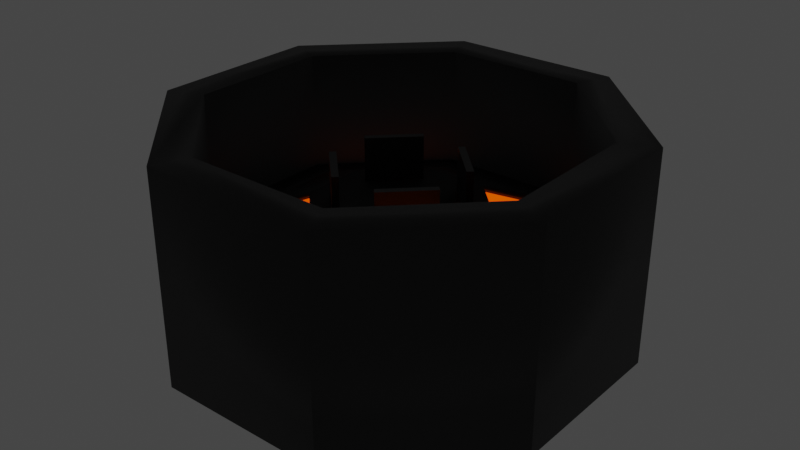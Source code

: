 # Source: OctoganRoomModel.blend  (saved by Blender 2.93.20; exported with 4.5.12 LTS)
import bpy
from mathutils import Matrix  # noqa: F401  (used for matrix-valued properties, if any)

bpy.ops.wm.read_factory_settings(use_empty=True)
scene = bpy.context.scene
scene.name = 'Scene'

# ---- collections
col_collection = bpy.data.collections.new('Collection'); scene.collection.children.link(col_collection)

# ---- materials (node trees are filled in below, after node groups)
mat_walls = bpy.data.materials.new('Walls')
mat_floor = bpy.data.materials.new('Floor')
mat_lava = bpy.data.materials.new('Lava')

# ---- material node trees
mat_walls.use_nodes = True; mat_walls.node_tree.nodes.clear()
_N = mat_walls.node_tree.nodes; _L = mat_walls.node_tree.links
n0 = _N.new('ShaderNodeBsdfPrincipled'); n0.name = 'Principled BSDF'; n0.location = (10, 300)
n0.distribution = 'GGX'
n0.subsurface_method = 'BURLEY'
n0.inputs[0].default_value = (0.01002, 0.01002, 0.01002, 1.0)
n0.inputs[3].default_value = 1.45
n0.inputs[27].default_value = (0.0, 0.0, 0.0, 1.0)
n0.inputs[28].default_value = 1.0
n1 = _N.new('ShaderNodeOutputMaterial'); n1.name = 'Material Output'; n1.location = (300, 300)
_L.new(n0.outputs[0], n1.inputs[0])
n1.is_active_output = True
mat_floor.use_nodes = True; mat_floor.node_tree.nodes.clear()
_N = mat_floor.node_tree.nodes; _L = mat_floor.node_tree.links
n0 = _N.new('ShaderNodeBsdfPrincipled'); n0.name = 'Principled BSDF'; n0.location = (10, 300)
n0.distribution = 'GGX'
n0.subsurface_method = 'BURLEY'
n0.inputs[0].default_value = (0.01002, 0.01002, 0.01002, 1.0)
n0.inputs[3].default_value = 1.45
n0.inputs[27].default_value = (0.0, 0.0, 0.0, 1.0)
n0.inputs[28].default_value = 1.0
n1 = _N.new('ShaderNodeOutputMaterial'); n1.name = 'Material Output'; n1.location = (300, 300)
_L.new(n0.outputs[0], n1.inputs[0])
n1.is_active_output = True
mat_lava.use_nodes = True; mat_lava.node_tree.nodes.clear()
_N = mat_lava.node_tree.nodes; _L = mat_lava.node_tree.links
n0 = _N.new('ShaderNodeBsdfPrincipled'); n0.name = 'Principled BSDF'; n0.location = (10, 300)
n0.distribution = 'GGX'
n0.subsurface_method = 'BURLEY'
n0.inputs[0].default_value = (0.8, 0.1712, 0.0, 1.0)
n0.inputs[3].default_value = 1.45
n0.inputs[27].default_value = (1.0, 0.0903, 0.0, 1.0)
n0.inputs[28].default_value = 1.0
n1 = _N.new('ShaderNodeOutputMaterial'); n1.name = 'Material Output'; n1.location = (300, 300)
_L.new(n0.outputs[0], n1.inputs[0])
n1.is_active_output = True

# ---- world
world_world = bpy.data.worlds.new('World'); scene.world = world_world
world_world.use_nodes = True; world_world.node_tree.nodes.clear()
_N = world_world.node_tree.nodes; _L = world_world.node_tree.links
n0 = _N.new('ShaderNodeOutputWorld'); n0.name = 'World Output'; n0.location = (300, 300)
n1 = _N.new('ShaderNodeBackground'); n1.name = 'Background'; n1.location = (10, 300)
n1.inputs[0].default_value = (0.05088, 0.05088, 0.05088, 1.0)
_L.new(n1.outputs[0], n0.inputs[0])
n0.is_active_output = True
world_world.color = (0.05088, 0.05088, 0.05088)
world_world.use_sun_shadow = False
world_world.sun_shadow_jitter_overblur = 0.0

# ---- meshes
me_outerwalls = bpy.data.meshes.new('OuterWalls')
me_outerwalls.from_pydata([(66.51, 27.51, 38.06), (27.54, 66.48, 38.06), (-27.56, 66.48, 38.06), (-66.53, 27.51, 38.06), (-66.53, -27.59, 38.06), (-27.56, -66.56, 38.06), (27.54, -66.56, 38.06), (66.51, -27.59, 38.06), (66.51, 27.51, -29.34), (27.54, 66.48, -29.34), (-27.56, 66.48, -29.34), (-66.53, 27.51, -29.34), (-66.53, -27.59, -29.34), (-27.56, -66.56, -29.34), (27.54, -66.56, -29.34), (66.51, -27.59, -29.34), (55.41, 22.92, 38.06), (22.94, 55.38, 38.06), (-22.97, 55.38, 38.06), (-55.43, 22.92, 38.06), (-55.43, -22.99, 38.06), (-22.97, -55.46, 38.06), (22.94, -55.46, 38.06), (55.41, -22.99, 38.06), (55.41, 22.92, -29.34), (22.94, 55.38, -29.34), (-22.97, 55.38, -29.34), (-55.43, 22.92, -29.34), (-55.43, -22.99, -29.34), (-22.97, -55.46, -29.34), (22.94, -55.46, -29.34), (55.41, -22.99, -29.34)], [], [(8, 9, 1, 0), (9, 10, 2, 1), (10, 11, 3, 2), (11, 12, 4, 3), (12, 13, 5, 4), (13, 14, 6, 5), (14, 15, 7, 6), (15, 8, 0, 7), (22, 6, 7, 23), (21, 5, 6, 22), (20, 4, 5, 21), (19, 3, 4, 20), (18, 2, 3, 19), (17, 1, 2, 18), (16, 0, 1, 17), (23, 7, 0, 16), (30, 22, 23, 31), (29, 21, 22, 30), (28, 20, 21, 29), (27, 19, 20, 28), (26, 18, 19, 27), (25, 17, 18, 26), (24, 16, 17, 25), (31, 23, 16, 24), (15, 14, 30, 31), (14, 13, 29, 30), (13, 12, 28, 29), (12, 11, 27, 28), (11, 10, 26, 27), (10, 9, 25, 26), (9, 8, 24, 25), (8, 15, 31, 24), (25, 26, 27, 28, 29, 30, 31, 24)])
me_outerwalls.polygons.foreach_set('use_smooth', [1, 1, 1, 1, 1, 1, 1, 1, 1, 1, 1, 1, 1, 1, 1, 1, 1, 1, 1, 1, 1, 1, 1, 1, 1, 1, 1, 1, 1, 1, 1, 1, 0])
_uv = me_outerwalls.uv_layers.new(name='UVW')
_uv.uv.foreach_set('vector', [-1.747, 1.391, -0.9971, 1.391, -0.9971, 2.308, -1.747, 2.308, -0.9971, 1.391, -0.2473, 1.391, -0.2473, 2.308, -0.9971, 2.308, -0.2473, 1.391, 0.5025, 1.391, 0.5025, 2.308, -0.2473, 2.308, 0.5025, 1.391, 1.252, 1.391, 1.252, 2.308, 0.5025, 2.308, 1.252, 1.391, 2.002, 1.391, 2.002, 2.308, 1.252, 2.308, 2.002, 1.391, 2.752, 1.391, 2.752, 2.308, 2.002, 2.308, 2.752, 1.391, 3.502, 1.391, 3.502, 2.308, 2.752, 2.308, -2.497, 1.391, -1.747, 1.391, -1.747, 2.308, -2.497, 2.308, -1.904, -1.188, -1.966, -1.339, -1.217, -1.339, -1.279, -1.188, -2.346, -0.7466, -2.497, -0.8091, -1.966, -1.339, -1.904, -1.188, -2.346, -0.1219, -2.497, -0.05933, -2.497, -0.8091, -2.346, -0.7466, -1.904, 0.3198, -1.966, 0.4709, -2.497, -0.05933, -2.346, -0.1219, -1.279, 0.3198, -1.217, 0.4709, -1.966, 0.4709, -1.904, 0.3198, -0.8375, -0.1219, -0.6865, -0.05933, -1.217, 0.4709, -1.279, 0.3198, -0.8375, -0.7466, -0.6865, -0.8091, -0.6865, -0.05933, -0.8375, -0.1219, -1.279, -1.188, -1.217, -1.339, -0.6865, -0.8091, -0.8375, -0.7466, -1.872, 0.4725, -1.872, 1.39, -2.497, 1.39, -2.497, 0.4725, -1.247, 0.4725, -1.247, 1.39, -1.872, 1.39, -1.872, 0.4725, -0.6226, 0.4725, -0.6226, 1.39, -1.247, 1.39, -1.247, 0.4725, 0.002059, 0.4725, 0.002059, 1.39, -0.6226, 1.39, -0.6226, 0.4725, 0.6267, 0.4725, 0.6267, 1.39, 0.002059, 1.39, 0.002059, 0.4725, 1.251, 0.4725, 1.251, 1.39, 0.6267, 1.39, 0.6267, 0.4725, 1.876, 0.4725, 1.876, 1.39, 1.251, 1.39, 1.251, 0.4725, 2.501, 0.4725, 2.501, 1.39, 1.876, 1.39, 1.876, 0.4725, 1.125, -0.8091, 1.125, -0.05933, 0.9743, -0.1219, 0.9743, -0.7466, 1.125, -0.05933, 0.5951, 0.4709, 0.5326, 0.3198, 0.9743, -0.1219, 0.5951, 0.4709, -0.1547, 0.4709, -0.09212, 0.3198, 0.5326, 0.3198, -0.1547, 0.4709, -0.6849, -0.05933, -0.5338, -0.1219, -0.09212, 0.3198, -0.6849, -0.05933, -0.6849, -0.8091, -0.5338, -0.7466, -0.5338, -0.1219, -0.6849, -0.8091, -0.1547, -1.339, -0.09212, -1.188, -0.5338, -0.7466, -0.1547, -1.339, 0.5951, -1.339, 0.5326, -1.188, -0.09212, -1.188, 0.5951, -1.339, 1.125, -0.8091, 0.9743, -0.7466, 0.5326, -1.188, -0.5025, -0.4845, -0.5025, -0.4845, -0.5025, -0.4845, -0.5025, -0.4845, -0.5025, -0.4845, -0.5025, -0.4845, -0.5025, -0.4845, -0.5025, -0.4845])
me_outerwalls.materials.append(mat_walls)
me_outerwalls.use_remesh_fix_poles = True
me_outerwalls.use_remesh_preserve_attributes = False
me_outerwalls.use_mirror_vertex_groups = False
me_outerwalls.update()
me_outerwalls.normals_split_custom_set([tuple(v) for v in zip(*[iter([0.7173, 0.2971, -0.6302, 0.2971, 0.7173, -0.6302, 0.2971, 0.7173, 0.6302, 0.7173, 0.2971, 0.6302, 0.2971, 0.7173, -0.6302, -0.2971, 0.7173, -0.6302, -0.2971, 0.7173, 0.6302, 0.2971, 0.7173, 0.6302, -0.2971, 0.7173, -0.6302, -0.7173, 0.2971, -0.6302, -0.7173, 0.2971, 0.6302, -0.2971, 0.7173, 0.6302, -0.7173, 0.2971, -0.6302, -0.7173, -0.2971, -0.6302, -0.7173, -0.2971, 0.6302, -0.7173, 0.2971, 0.6302, -0.7173, -0.2971, -0.6302, -0.2971, -0.7173, -0.6302, -0.2971, -0.7173, 0.6302, -0.7173, -0.2971, 0.6302, -0.2971, -0.7173, -0.6302, 0.2971, -0.7173, -0.6302, 0.2971, -0.7173, 0.6302, -0.2971, -0.7173, 0.6302, 0.2971, -0.7173, -0.6302, 0.7173, -0.2971, -0.6302, 0.7173, -0.2971, 0.6302, 0.2971, -0.7173, 0.6302, 0.7173, -0.2971, -0.6302, 0.7173, 0.2971, -0.6302, 0.7173, 0.2971, 0.6302, 0.7173, -0.2971, 0.6302, -0.2275, 0.5491, 0.8042, 0.2971, -0.7173, 0.6302, 0.7173, -0.2971, 0.6302, -0.5491, 0.2275, 0.8042, 0.2275, 0.5491, 0.8042, -0.2971, -0.7173, 0.6302, 0.2971, -0.7173, 0.6302, -0.2275, 0.5491, 0.8042, 0.5491, 0.2275, 0.8042, -0.7173, -0.2971, 0.6302, -0.2971, -0.7173, 0.6302, 0.2275, 0.5491, 0.8042, 0.5491, -0.2275, 0.8042, -0.7173, 0.2971, 0.6302, -0.7173, -0.2971, 0.6302, 0.5491, 0.2275, 0.8042, 0.2275, -0.5491, 0.8042, -0.2971, 0.7173, 0.6302, -0.7173, 0.2971, 0.6302, 0.5491, -0.2275, 0.8042, -0.2275, -0.5491, 0.8042, 0.2971, 0.7173, 0.6302, -0.2971, 0.7173, 0.6302, 0.2275, -0.5491, 0.8042, -0.5491, -0.2275, 0.8042, 0.7173, 0.2971, 0.6302, 0.2971, 0.7173, 0.6302, -0.2275, -0.5491, 0.8042, -0.5491, 0.2275, 0.8042, 0.7173, -0.2971, 0.6302, 0.7173, 0.2971, 0.6302, -0.5491, -0.2275, 0.8042, -0.3827, 0.9239, 1.096e-07, -0.2275, 0.5491, 0.8042, -0.5491, 0.2275, 0.8042, -0.9239, 0.3827, 4.27e-08, 0.3827, 0.9239, 9.394e-08, 0.2275, 0.5491, 0.8042, -0.2275, 0.5491, 0.8042, -0.3827, 0.9239, 1.096e-07, 0.9239, 0.3827, -3.582e-09, 0.5491, 0.2275, 0.8042, 0.2275, 0.5491, 0.8042, 0.3827, 0.9239, 9.394e-08, 0.9239, -0.3827, -7.939e-08, 0.5491, -0.2275, 0.8042, 0.5491, 0.2275, 0.8042, 0.9239, 0.3827, -3.582e-09, 0.3827, -0.9239, -9.72e-08, 0.2275, -0.5491, 0.8042, 0.5491, -0.2275, 0.8042, 0.9239, -0.3827, -7.939e-08, -0.3827, -0.9239, -7.555e-08, -0.2275, -0.5491, 0.8042, 0.2275, -0.5491, 0.8042, 0.3827, -0.9239, -9.72e-08, -0.9239, -0.3827, -2.71e-08, -0.5491, -0.2275, 0.8042, -0.2275, -0.5491, 0.8042, -0.3827, -0.9239, -7.555e-08, -0.9239, 0.3827, 4.27e-08, -0.5491, 0.2275, 0.8042, -0.5491, -0.2275, 0.8042, -0.9239, -0.3827, -2.71e-08, 0.7173, -0.2971, -0.6302, 0.2971, -0.7173, -0.6302, 4.54e-08, 3.705e-08, -1.0, 5.443e-08, 8.73e-09, -1.0, 0.2971, -0.7173, -0.6302, -0.2971, -0.7173, -0.6302, -9.036e-09, 3.705e-08, -1.0, 4.54e-08, 3.705e-08, -1.0, -0.2971, -0.7173, -0.6302, -0.7173, -0.2971, -0.6302, 0.0, 8.73e-09, -1.0, -9.036e-09, 3.705e-08, -1.0, -0.7173, -0.2971, -0.6302, -0.7173, 0.2971, -0.6302, -1.089e-07, 4.578e-08, -1.0, 0.0, 8.73e-09, -1.0, -0.7173, 0.2971, -0.6302, -0.2971, 0.7173, -0.6302, -9.079e-08, 7.41e-08, -1.0, -1.089e-07, 4.578e-08, -1.0, -0.2971, 0.7173, -0.6302, 0.2971, 0.7173, -0.6302, 7.25e-08, 7.41e-08, -1.0, -9.079e-08, 7.41e-08, -1.0, 0.2971, 0.7173, -0.6302, 0.7173, 0.2971, -0.6302, 5.443e-08, 4.578e-08, -1.0, 7.25e-08, 7.41e-08, -1.0, 0.7173, 0.2971, -0.6302, 0.7173, -0.2971, -0.6302, 5.443e-08, 8.73e-09, -1.0, 5.443e-08, 4.578e-08, -1.0, -3.598e-08, 1.825e-08, 1.0, -3.598e-08, 1.825e-08, 1.0, -3.598e-08, 1.825e-08, 1.0, -3.598e-08, 1.825e-08, 1.0, -3.598e-08, 1.825e-08, 1.0, -3.598e-08, 1.825e-08, 1.0, -3.598e-08, 1.825e-08, 1.0, -3.598e-08, 1.825e-08, 1.0])] * 3)])
me_floor = bpy.data.meshes.new('Floor')
me_floor.from_pydata([(48.67, 20.13, 0.08695), (20.15, 48.64, 0.08695), (-48.69, 20.13, 0.08695), (-48.69, -20.2, 0.08695), (48.67, -20.2, 0.08694), (48.67, 20.13, -1.694), (20.15, 48.64, -1.694), (-20.18, 48.64, -1.694), (-48.69, -20.2, -1.694), (-20.18, -48.72, -1.694), (20.15, -48.72, -1.694), (55.42, 22.92, 0.08695), (22.95, 55.39, 0.08695), (-22.97, 55.39, 0.08696), (-55.44, 22.92, 0.08695), (-55.44, -23.0, 0.08695), (-22.97, -55.47, 0.08694), (22.95, -55.47, 0.08694), (55.42, -23.0, 0.08694), (-20.18, 48.64, 0.08695), (-20.18, -48.72, 0.08694), (20.15, -48.72, 0.08694), (-48.69, 20.13, -1.662), (48.67, -20.2, -1.662), (55.42, 22.92, -1.662), (22.95, 55.39, -1.662), (-22.97, 55.39, -1.662), (-55.44, 22.92, -1.662), (-55.44, -23.0, -1.662), (-22.97, -55.47, -1.662), (22.95, -55.47, -1.662), (55.42, -23.0, -1.662)], [], [(21, 17, 18, 4), (20, 16, 17, 21), (3, 15, 16, 20), (2, 14, 15, 3), (19, 13, 14, 2), (1, 12, 13, 19), (0, 11, 12, 1), (4, 18, 11, 0), (10, 23, 31, 30), (9, 10, 30, 29), (8, 9, 29, 28), (22, 8, 28, 27), (7, 22, 27, 26), (6, 7, 26, 25), (5, 6, 25, 24), (23, 5, 24, 31), (25, 26, 13, 12), (26, 27, 14, 13), (27, 28, 15, 14), (28, 29, 16, 15), (29, 30, 17, 16), (30, 31, 18, 17), (31, 24, 11, 18), (24, 25, 12, 11), (0, 1, 6, 5), (4, 23, 10, 21), (3, 20, 9, 8), (2, 22, 7, 19)])
me_floor.polygons.foreach_set('use_smooth', [True] * 28)
_uv = me_floor.uv_layers.new(name='UVW')
_uv.uv.foreach_set('vector', [0.7241, 0.1135, 0.7469, 0.05843, 1.012, 0.3235, 0.9569, 0.3464, 0.3948, 0.1135, 0.372, 0.05843, 0.7469, 0.05843, 0.7241, 0.1135, 0.162, 0.3464, 0.1069, 0.3235, 0.372, 0.05843, 0.3948, 0.1135, 0.162, 0.6756, 0.1069, 0.6985, 0.1069, 0.3235, 0.162, 0.3464, 0.3948, 0.9085, 0.372, 0.9636, 0.1069, 0.6985, 0.162, 0.6756, 0.7241, 0.9085, 0.7469, 0.9636, 0.372, 0.9636, 0.3948, 0.9085, 0.9569, 0.6756, 1.012, 0.6985, 0.7469, 0.9636, 0.7241, 0.9085, 0.9569, 0.3464, 1.012, 0.3235, 1.012, 0.6985, 0.9569, 0.6756, 0.9569, -0.5594, 0.9569, -0.2301, 1.012, -0.2073, 1.012, -0.5822, 0.7241, -0.7922, 0.9569, -0.5594, 1.012, -0.5822, 0.7469, -0.8473, 0.3948, -0.7922, 0.7241, -0.7922, 0.7469, -0.8473, 0.372, -0.8473, 0.162, -0.5594, 0.3948, -0.7922, 0.372, -0.8473, 0.1069, -0.5822, 0.162, -0.2301, 0.162, -0.5594, 0.1069, -0.5822, 0.1069, -0.2073, 0.3948, 0.002705, 0.162, -0.2301, 0.1069, -0.2073, 0.372, 0.05782, 0.7241, 0.002702, 0.3948, 0.002705, 0.372, 0.05782, 0.7469, 0.05781, 0.9569, -0.2301, 0.7241, 0.002702, 0.7469, 0.05781, 1.012, -0.2073, 1.474, 1.402, 1.474, 1.777, 1.46, 1.777, 1.46, 1.402, 1.474, 1.777, 1.474, 2.152, 1.46, 2.152, 1.46, 1.777, 1.474, -0.8473, 1.474, -0.4724, 1.46, -0.4724, 1.46, -0.8473, 1.474, -0.4724, 1.474, -0.09749, 1.46, -0.09749, 1.46, -0.4724, 1.474, -0.09749, 1.474, 0.2774, 1.46, 0.2774, 1.46, -0.09749, 1.474, 0.2774, 1.474, 0.6524, 1.46, 0.6524, 1.46, 0.2774, 1.474, 0.6524, 1.474, 1.027, 1.46, 1.027, 1.46, 0.6524, 1.474, 1.027, 1.474, 1.402, 1.46, 1.402, 1.46, 1.027, 0.9569, 0.6756, 0.7241, 0.9085, 0.7138, 0.8982, 0.9466, 0.6654, 0.9569, 0.3464, 0.9468, 0.3565, 0.7138, 0.1238, 0.7241, 0.1135, 0.162, 0.3464, 0.3948, 0.1135, 0.4051, 0.1238, 0.1723, 0.3567, 0.162, 0.6756, 0.1721, 0.6655, 0.4051, 0.8982, 0.3948, 0.9085])
me_floor.materials.append(mat_floor)
me_floor.use_remesh_fix_poles = True
me_floor.use_remesh_preserve_attributes = False
me_floor.use_mirror_vertex_groups = False
me_floor.update()
me_floor.normals_split_custom_set([tuple(v) for v in zip(*[iter([-0.2626, 0.2626, 0.9285, 0.2971, -0.7173, 0.6302, 0.7173, -0.2971, 0.6302, -0.2626, 0.2626, 0.9285, 0.2626, 0.2626, 0.9285, -0.2971, -0.7173, 0.6302, 0.2971, -0.7173, 0.6302, -0.2626, 0.2626, 0.9285, 0.2626, 0.2626, 0.9285, -0.7173, -0.2971, 0.6302, -0.2971, -0.7173, 0.6302, 0.2626, 0.2626, 0.9285, 0.2626, -0.2626, 0.9285, -0.7173, 0.2971, 0.6302, -0.7173, -0.2971, 0.6302, 0.2626, 0.2626, 0.9285, 0.2626, -0.2626, 0.9285, -0.2971, 0.7173, 0.6302, -0.7173, 0.2971, 0.6302, 0.2626, -0.2626, 0.9285, -0.2626, -0.2626, 0.9285, 0.2971, 0.7173, 0.6302, -0.2971, 0.7173, 0.6302, 0.2626, -0.2626, 0.9285, -0.2626, -0.2626, 0.9285, 0.7173, 0.2971, 0.6302, 0.2971, 0.7173, 0.6302, -0.2626, -0.2626, 0.9285, -0.2626, 0.2626, 0.9285, 0.7173, -0.2971, 0.6302, 0.7173, 0.2971, 0.6302, -0.2626, -0.2626, 0.9285, -0.2619, 0.2599, -0.9295, -0.2609, 0.2621, -0.9291, 0.7178, -0.2973, -0.6295, 0.2973, -0.7181, -0.6293, 0.2614, 0.2592, -0.9298, -0.2619, 0.2599, -0.9295, 0.2973, -0.7181, -0.6293, -0.2975, -0.7183, -0.6289, 0.2602, 0.2615, -0.9295, 0.2614, 0.2592, -0.9298, -0.2975, -0.7183, -0.6289, -0.718, -0.2976, -0.6293, 0.2609, -0.2621, -0.9291, 0.2602, 0.2615, -0.9295, -0.718, -0.2976, -0.6293, -0.7178, 0.2973, -0.6295, 0.2619, -0.2599, -0.9295, 0.2609, -0.2621, -0.9291, -0.7178, 0.2973, -0.6295, -0.2973, 0.7181, -0.6293, -0.2614, -0.2592, -0.9298, 0.2619, -0.2599, -0.9295, -0.2973, 0.7181, -0.6293, 0.2975, 0.7183, -0.6289, -0.2602, -0.2615, -0.9295, -0.2614, -0.2592, -0.9298, 0.2975, 0.7183, -0.6289, 0.718, 0.2976, -0.6293, -0.2609, 0.2621, -0.9291, -0.2602, -0.2615, -0.9295, 0.718, 0.2976, -0.6293, 0.7178, -0.2973, -0.6295, 0.2975, 0.7183, -0.6289, -0.2973, 0.7181, -0.6293, -0.2971, 0.7173, 0.6302, 0.2971, 0.7173, 0.6302, -0.2973, 0.7181, -0.6293, -0.7178, 0.2973, -0.6295, -0.7173, 0.2971, 0.6302, -0.2971, 0.7173, 0.6302, -0.7178, 0.2973, -0.6295, -0.718, -0.2976, -0.6293, -0.7173, -0.2971, 0.6302, -0.7173, 0.2971, 0.6302, -0.718, -0.2976, -0.6293, -0.2975, -0.7183, -0.6289, -0.2971, -0.7173, 0.6302, -0.7173, -0.2971, 0.6302, -0.2975, -0.7183, -0.6289, 0.2973, -0.7181, -0.6293, 0.2971, -0.7173, 0.6302, -0.2971, -0.7173, 0.6302, 0.2973, -0.7181, -0.6293, 0.7178, -0.2973, -0.6295, 0.7173, -0.2971, 0.6302, 0.2971, -0.7173, 0.6302, 0.7178, -0.2973, -0.6295, 0.718, 0.2976, -0.6293, 0.7173, 0.2971, 0.6302, 0.7173, -0.2971, 0.6302, 0.718, 0.2976, -0.6293, 0.2975, 0.7183, -0.6289, 0.2971, 0.7173, 0.6302, 0.7173, 0.2971, 0.6302, -0.2626, -0.2626, 0.9285, -0.2626, -0.2626, 0.9285, -0.2614, -0.2592, -0.9298, -0.2602, -0.2615, -0.9295, -0.2626, 0.2626, 0.9285, -0.2609, 0.2621, -0.9291, -0.2619, 0.2599, -0.9295, -0.2626, 0.2626, 0.9285, 0.2626, 0.2626, 0.9285, 0.2626, 0.2626, 0.9285, 0.2614, 0.2592, -0.9298, 0.2602, 0.2615, -0.9295, 0.2626, -0.2626, 0.9285, 0.2609, -0.2621, -0.9291, 0.2619, -0.2599, -0.9295, 0.2626, -0.2626, 0.9285])] * 3)])
me_centrewalls = bpy.data.meshes.new('CentreWalls')
me_centrewalls.from_pydata([(20.42, -7.733, 10.17), (20.42, -7.733, 24.65), (18.91, -6.217, 10.17), (18.91, -6.217, 24.65), (7.878, -20.28, 10.17), (7.878, -20.28, 24.65), (6.361, -18.76, 10.17), (6.361, -18.76, 24.65)], [], [(0, 2, 3, 1), (2, 6, 7, 3), (6, 4, 5, 7), (4, 0, 1, 5), (2, 0, 4, 6), (7, 5, 1, 3)])
_uv = me_centrewalls.uv_layers.new(name='UVMap')
_uv.uv.foreach_set('vector', [0.6203, 0.184, 0.6475, 0.184, 0.6475, 0.3673, 0.6203, 0.3673, 0.2253, 0.0002218, 0.4499, 0.0002218, 0.4499, 0.1835, 0.2253, 0.1835, 0.6475, 0.7752, 0.6203, 0.7752, 0.6203, 0.5919, 0.6475, 0.5919, 0.184, 0.184, 0.4086, 0.184, 0.4086, 0.3673, 0.184, 0.3673, 0.6475, 0.9998, 0.6203, 0.9998, 0.6203, 0.7752, 0.6475, 0.7752, 0.6475, 0.5919, 0.6203, 0.5919, 0.6203, 0.3673, 0.6475, 0.3673])
me_centrewalls.materials.append(mat_walls)
me_centrewalls.use_remesh_fix_poles = True
me_centrewalls.use_remesh_preserve_attributes = False
me_centrewalls.use_mirror_vertex_groups = False
me_centrewalls.update()
me_lava = bpy.data.meshes.new('Lava')
me_lava.from_pydata([(22.98, 55.4, -2.246), (-22.94, 55.4, -2.246), (-55.41, 22.93, -2.246), (-55.41, -23.0, -2.246), (-22.94, -55.47, -2.246), (22.98, -55.47, -2.246), (55.45, -23.0, -2.246), (55.45, 22.93, -2.246), (22.97, 55.38, -24.84), (-22.94, 55.38, -24.84), (-55.4, 22.92, -24.84), (-55.4, -22.99, -24.84), (-22.94, -55.45, -24.84), (22.97, -55.45, -24.84), (55.44, -22.99, -24.84), (55.44, 22.92, -24.84)], [], [(0, 1, 2, 3, 4, 5, 6, 7), (9, 8, 15, 14, 13, 12, 11, 10), (9, 10, 2, 1), (10, 11, 3, 2), (11, 12, 4, 3), (12, 13, 5, 4), (13, 14, 6, 5), (14, 15, 7, 6), (15, 8, 0, 7), (8, 9, 1, 0)])
me_lava.polygons.foreach_set('use_smooth', [1, 0, 1, 1, 1, 1, 1, 1, 1, 1])
_uv = me_lava.uv_layers.new(name='UVW')
_uv.uv.foreach_set('vector', [1.0, 0.5, 0.8536, 0.1464, 0.5, 0.0, 0.1464, 0.1464, 0.0, 0.5, 0.1464, 0.8536, 0.5, 1.0, 0.8536, 0.8536, 0.0, 0.0, 0.0, 0.0, 0.0, 0.0, 0.0, 0.0, 0.0, 0.0, 0.0, 0.0, 0.0, 0.0, 0.0, 0.0, 0.0, 0.0, 0.0, 0.0, 0.5, 0.0, 0.8536, 0.1464, 0.0, 0.0, 0.0, 0.0, 0.1464, 0.1464, 0.5, 0.0, 0.0, 0.0, 0.0, 0.0, 0.0, 0.5, 0.1464, 0.1464, 0.0, 0.0, 0.0, 0.0, 0.1464, 0.8536, 0.0, 0.5, 0.0, 0.0, 0.0, 0.0, 0.5, 1.0, 0.1464, 0.8536, 0.0, 0.0, 0.0, 0.0, 0.8536, 0.8536, 0.5, 1.0, 0.0, 0.0, 0.0, 0.0, 1.0, 0.5, 0.8536, 0.8536, 0.0, 0.0, 0.0, 0.0, 0.8536, 0.1464, 1.0, 0.5])
me_lava.materials.append(mat_lava)
me_lava.use_remesh_fix_poles = True
me_lava.use_remesh_preserve_attributes = False
me_lava.use_mirror_vertex_groups = False
me_lava.update()
me_lava.normals_split_custom_set([tuple(v) for v in zip(*[iter([0.2972, 0.7175, 0.63, -0.2972, 0.7175, 0.63, -0.7175, 0.2972, 0.63, -0.7175, -0.2972, 0.63, -0.2972, -0.7175, 0.63, 0.2972, -0.7175, 0.63, 0.7175, -0.2972, 0.63, 0.7175, 0.2972, 0.63, 2.399e-08, -1.721e-08, -1.0, 2.399e-08, -1.721e-08, -1.0, 2.399e-08, -1.721e-08, -1.0, 2.399e-08, -1.721e-08, -1.0, 2.399e-08, -1.721e-08, -1.0, 2.399e-08, -1.721e-08, -1.0, 2.399e-08, -1.721e-08, -1.0, 2.399e-08, -1.721e-08, -1.0, -0.3827, 0.9239, -0.0006434, -0.9239, 0.3827, -0.0006434, -0.7175, 0.2972, 0.63, -0.2972, 0.7175, 0.63, -0.9239, 0.3827, -0.0006434, -0.9239, -0.3827, -0.0006438, -0.7175, -0.2972, 0.63, -0.7175, 0.2972, 0.63, -0.9239, -0.3827, -0.0006438, -0.3827, -0.9239, -0.0006442, -0.2972, -0.7175, 0.63, -0.7175, -0.2972, 0.63, -0.3827, -0.9239, -0.0006442, 0.3827, -0.9239, -0.0006444, 0.2972, -0.7175, 0.63, -0.2972, -0.7175, 0.63, 0.3827, -0.9239, -0.0006444, 0.9239, -0.3827, -0.0006445, 0.7175, -0.2972, 0.63, 0.2972, -0.7175, 0.63, 0.9239, -0.3827, -0.0006445, 0.9239, 0.3827, -0.0006444, 0.7175, 0.2972, 0.63, 0.7175, -0.2972, 0.63, 0.9239, 0.3827, -0.0006444, 0.3827, 0.9239, -0.0006438, 0.2972, 0.7175, 0.63, 0.7175, 0.2972, 0.63, 0.3827, 0.9239, -0.0006438, -0.3827, 0.9239, -0.0006434, -0.2972, 0.7175, 0.63, 0.2972, 0.7175, 0.63])] * 3)])
me_centrewalls_001 = bpy.data.meshes.new('CentreWalls.001')
me_centrewalls_001.from_pydata([(-7.733, -20.42, 10.17), (-7.733, -20.42, 24.65), (-6.217, -18.91, 10.17), (-6.217, -18.91, 24.65), (-20.28, -7.878, 10.17), (-20.28, -7.878, 24.65), (-18.76, -6.361, 10.17), (-18.76, -6.361, 24.65)], [], [(0, 2, 3, 1), (2, 6, 7, 3), (6, 4, 5, 7), (4, 0, 1, 5), (2, 0, 4, 6), (7, 5, 1, 3)])
_uv = me_centrewalls_001.uv_layers.new(name='UVMap')
_uv.uv.foreach_set('vector', [0.7027, 0.9998, 0.6755, 0.9998, 0.6755, 0.8165, 0.7027, 0.8165, 0.1835, 0.184, 0.1835, 0.4086, 0.0002218, 0.4086, 0.0002219, 0.184, 0.6755, 0.4086, 0.7027, 0.4086, 0.7027, 0.5919, 0.6755, 0.5919, 0.2248, 0.1835, 0.0002218, 0.1835, 0.0002219, 0.0002218, 0.2248, 0.0002219, 0.6755, 0.184, 0.7027, 0.184, 0.7027, 0.4086, 0.6755, 0.4086, 0.6755, 0.5919, 0.7027, 0.5919, 0.7027, 0.8165, 0.6755, 0.8165])
me_centrewalls_001.materials.append(mat_walls)
me_centrewalls_001.use_remesh_fix_poles = True
me_centrewalls_001.use_remesh_preserve_attributes = False
me_centrewalls_001.use_mirror_vertex_groups = False
me_centrewalls_001.update()
me_centrewalls_002 = bpy.data.meshes.new('CentreWalls.002')
me_centrewalls_002.from_pydata([(-20.42, 7.733, 10.17), (-20.42, 7.733, 24.65), (-18.91, 6.217, 10.17), (-18.91, 6.217, 24.65), (-7.878, 20.28, 10.17), (-7.878, 20.28, 24.65), (-6.361, 18.76, 10.17), (-6.361, 18.76, 24.65)], [], [(0, 2, 3, 1), (2, 6, 7, 3), (6, 4, 5, 7), (4, 0, 1, 5), (2, 0, 4, 6), (7, 5, 1, 3)])
_uv = me_centrewalls_002.uv_layers.new(name='UVMap')
_uv.uv.foreach_set('vector', [0.6479, 0.184, 0.6751, 0.184, 0.6751, 0.3673, 0.6479, 0.3673, 0.184, 0.3677, 0.4086, 0.3677, 0.4086, 0.551, 0.184, 0.551, 0.6751, 0.7752, 0.6479, 0.7752, 0.6479, 0.5919, 0.6751, 0.5919, 0.1835, 0.409, 0.1835, 0.6336, 0.0002218, 0.6336, 0.0002219, 0.409, 0.6751, 0.9998, 0.6479, 0.9998, 0.6479, 0.7752, 0.6751, 0.7752, 0.6751, 0.5919, 0.6479, 0.5919, 0.6479, 0.3673, 0.6751, 0.3673])
me_centrewalls_002.materials.append(mat_walls)
me_centrewalls_002.use_remesh_fix_poles = True
me_centrewalls_002.use_remesh_preserve_attributes = False
me_centrewalls_002.use_mirror_vertex_groups = False
me_centrewalls_002.update()
me_centrewalls_003 = bpy.data.meshes.new('CentreWalls.003')
me_centrewalls_003.from_pydata([(7.733, 20.42, 10.17), (7.733, 20.42, 24.65), (6.217, 18.91, 10.17), (6.217, 18.91, 24.65), (20.28, 7.877, 10.17), (20.28, 7.877, 24.65), (18.76, 6.361, 10.17), (18.76, 6.361, 24.65)], [], [(0, 2, 3, 1), (2, 6, 7, 3), (6, 4, 5, 7), (4, 0, 1, 5), (2, 0, 4, 6), (7, 5, 1, 3)])
_uv = me_centrewalls_003.uv_layers.new(name='UVMap')
_uv.uv.foreach_set('vector', [0.5928, 0.184, 0.6199, 0.184, 0.6199, 0.3673, 0.5928, 0.3673, 0.5923, 0.409, 0.5923, 0.6336, 0.409, 0.6336, 0.409, 0.409, 0.6199, 0.7752, 0.5928, 0.7752, 0.5928, 0.5919, 0.6199, 0.5919, 0.5923, 0.184, 0.5923, 0.4086, 0.409, 0.4086, 0.409, 0.184, 0.6199, 0.9998, 0.5928, 0.9998, 0.5928, 0.7752, 0.6199, 0.7752, 0.6199, 0.5919, 0.5928, 0.5919, 0.5928, 0.3673, 0.6199, 0.3673])
me_centrewalls_003.materials.append(mat_walls)
me_centrewalls_003.use_remesh_fix_poles = True
me_centrewalls_003.use_remesh_preserve_attributes = False
me_centrewalls_003.use_mirror_vertex_groups = False
me_centrewalls_003.update()
me_floor_001 = bpy.data.meshes.new('Floor.001')
me_floor_001.from_pydata([(-26.06, -10.83, 10.8), (48.67, 20.13, 0.08695), (20.15, 48.64, 0.08695), (-48.69, 20.13, 0.08695), (-48.69, -20.2, 0.08695), (48.67, -20.2, 0.08694), (48.67, 20.13, -1.694), (20.15, 48.64, -1.694), (-20.18, 48.64, -1.694), (-48.69, -20.2, -1.694), (-20.18, -48.72, -1.694), (20.15, -48.72, -1.694), (-20.18, 48.64, 0.08695), (-20.18, -48.72, 0.08694), (20.15, -48.72, 0.08694), (26.04, 10.75, 10.8), (10.78, 26.02, 10.8), (-10.8, 26.02, 10.8), (-26.06, 10.75, 10.8), (-10.8, -26.09, 10.8), (10.78, -26.09, 10.8), (26.04, -10.83, 10.8), (26.04, 10.75, 8.969), (10.78, 26.02, 8.969), (-10.8, 26.02, 8.969), (-26.06, 10.75, 8.969), (-26.06, -10.83, 8.969), (-10.8, -26.09, 8.969), (10.78, -26.09, 8.969), (26.04, -10.83, 8.969), (-48.69, 20.13, -1.662), (48.67, -20.2, -1.662)], [], [(2, 12, 17, 16), (3, 4, 0, 18), (13, 14, 20, 19), (5, 1, 15, 21), (7, 23, 24, 8), (30, 25, 26, 9), (10, 27, 28, 11), (31, 29, 22, 6), (21, 29, 31, 5), (20, 14, 11, 28), (19, 27, 10, 13), (0, 4, 9, 26), (16, 23, 7, 2), (1, 6, 22, 15), (18, 25, 30, 3), (17, 12, 8, 24)])
me_floor_001.polygons.foreach_set('use_smooth', [True] * 16)
_uv = me_floor_001.uv_layers.new(name='UVW')
_uv.uv.foreach_set('vector', [0.7241, 0.9085, 0.3948, 0.9085, 0.4714, 0.7041, 0.6476, 0.7041, 0.162, 0.6756, 0.162, 0.3464, 0.3664, 0.4229, 0.3664, 0.5991, 0.3948, 0.1135, 0.7241, 0.1135, 0.6476, 0.3179, 0.4713, 0.3179, 0.9569, 0.3464, 0.9569, 0.6756, 0.7525, 0.5991, 0.7525, 0.4229, 0.3948, 0.002705, 0.4851, -0.1958, 0.3605, -0.3204, 0.162, -0.2301, 0.162, -0.5594, 0.3604, -0.4691, 0.4851, -0.5937, 0.3948, -0.7922, 0.7241, -0.7922, 0.6338, -0.5937, 0.7584, -0.4691, 0.9569, -0.5594, 0.9569, -0.2301, 0.7585, -0.3204, 0.6339, -0.1959, 0.7241, 0.002702, 0.7525, 0.4229, 0.7533, 0.408, 0.9577, 0.3321, 0.9569, 0.3464, 0.6476, 0.3179, 0.7241, 0.1135, 0.7386, 0.1128, 0.6624, 0.3171, 0.4713, 0.3179, 0.4565, 0.3171, 0.3803, 0.1128, 0.3948, 0.1135, 0.3664, 0.4229, 0.162, 0.3464, 0.1612, 0.3319, 0.3656, 0.408, 0.6476, 0.7041, 0.6625, 0.7049, 0.7386, 0.9093, 0.7241, 0.9085, 0.9569, 0.6756, 0.9577, 0.6902, 0.7533, 0.614, 0.7525, 0.5991, 0.3664, 0.5991, 0.3656, 0.614, 0.1612, 0.6899, 0.162, 0.6756, 0.4714, 0.7041, 0.3948, 0.9085, 0.3803, 0.9093, 0.4565, 0.7049])
me_floor_001.materials.append(mat_floor)
me_floor_001.use_remesh_fix_poles = True
me_floor_001.use_remesh_preserve_attributes = False
me_floor_001.use_mirror_vertex_groups = False
me_floor_001.update()
me_floor_001.normals_split_custom_set([tuple(v) for v in zip(*[iter([0.8528, -0.1118, 0.5102, -0.8528, -0.1118, 0.5102, -0.5143, 0.1834, 0.8378, 0.5143, 0.1834, 0.8378, 0.1118, 0.8528, 0.5102, 0.1118, -0.8528, 0.5102, -0.1834, -0.5143, 0.8378, -0.1834, 0.5143, 0.8378, -0.8528, 0.1118, 0.5102, 0.8528, 0.1118, 0.5102, 0.5143, -0.1834, 0.8378, -0.5143, -0.1834, 0.8378, -0.1118, -0.8528, 0.5102, -0.1118, 0.8528, 0.5102, 0.1834, 0.5143, 0.8378, 0.1834, -0.5143, 0.8378, 0.5923, -0.5309, -0.606, 0.6138, -0.53, -0.5852, -0.6138, -0.53, -0.5852, -0.5923, -0.5309, -0.606, 0.5305, 0.5928, -0.6059, 0.5296, 0.6138, -0.5855, 0.5298, -0.6136, -0.5855, 0.5307, -0.5923, -0.6063, -0.5923, 0.5309, -0.606, -0.6138, 0.53, -0.5852, 0.6138, 0.53, -0.5852, 0.5923, 0.5309, -0.606, -0.5305, -0.5928, -0.6059, -0.5296, -0.6138, -0.5855, -0.5298, 0.6136, -0.5855, -0.5307, 0.5923, -0.6063, 0.1834, -0.5143, 0.8378, -0.5296, -0.6138, -0.5855, -0.5305, -0.5928, -0.6059, -0.1118, -0.8528, 0.5102, 0.5143, -0.1834, 0.8378, 0.8528, 0.1118, 0.5102, 0.5923, 0.5309, -0.606, 0.6138, 0.53, -0.5852, -0.5143, -0.1834, 0.8378, -0.6138, 0.53, -0.5852, -0.5923, 0.5309, -0.606, -0.8528, 0.1118, 0.5102, -0.1834, -0.5143, 0.8378, 0.1118, -0.8528, 0.5102, 0.5307, -0.5923, -0.6063, 0.5298, -0.6136, -0.5855, 0.5143, 0.1834, 0.8378, 0.6138, -0.53, -0.5852, 0.5923, -0.5309, -0.606, 0.8528, -0.1118, 0.5102, -0.1118, 0.8528, 0.5102, -0.5307, 0.5923, -0.6063, -0.5298, 0.6136, -0.5855, 0.1834, 0.5143, 0.8378, -0.1834, 0.5143, 0.8378, 0.5296, 0.6138, -0.5855, 0.5305, 0.5928, -0.6059, 0.1118, 0.8528, 0.5102, -0.5143, 0.1834, 0.8378, -0.8528, -0.1118, 0.5102, -0.5923, -0.5309, -0.606, -0.6138, -0.53, -0.5852])] * 3)])
me_floor_002 = bpy.data.meshes.new('Floor.002')
me_floor_002.from_pydata([(-26.06, -10.83, 10.8), (26.04, 10.75, 10.8), (10.78, 26.02, 10.8), (-10.8, 26.02, 10.8), (-26.06, 10.75, 10.8), (-10.8, -26.09, 10.8), (10.78, -26.09, 10.8), (26.04, -10.83, 10.8), (26.04, 10.75, 8.969), (10.78, 26.02, 8.969), (-10.8, 26.02, 8.969), (-26.06, 10.75, 8.969), (-26.06, -10.83, 8.969), (-10.8, -26.09, 8.969), (10.78, -26.09, 8.969), (26.04, -10.83, 8.969)], [], [(1, 2, 3, 4, 0, 5, 6, 7), (15, 14, 13, 12, 11, 10, 9, 8), (8, 9, 2, 1), (9, 10, 3, 2), (10, 11, 4, 3), (11, 12, 0, 4), (12, 13, 5, 0), (13, 5, 6, 14), (14, 15, 7, 6), (15, 8, 1, 7)])
me_floor_002.polygons.foreach_set('use_smooth', [True] * 10)
_uv = me_floor_002.uv_layers.new(name='UVW')
_uv.uv.foreach_set('vector', [1.023, -0.7122, 1.148, -0.8368, 1.324, -0.8368, 1.449, -0.7122, 1.449, -0.536, 1.324, -0.4114, 1.148, -0.4114, 1.023, -0.536, 1.313, 0.0252, 1.137, 0.0252, 1.013, -0.09941, 1.013, -0.2756, 1.137, -0.4002, 1.313, -0.4002, 1.438, -0.2756, 1.438, -0.09941, 1.013, -0.7227, 1.137, -0.8473, 1.148, -0.8368, 1.023, -0.7122, 1.189, 0.2176, 1.013, 0.2176, 1.013, 0.2026, 1.189, 0.2026, 1.335, -0.8473, 1.459, -0.7227, 1.449, -0.7122, 1.324, -0.8368, 1.013, 0.2182, 1.189, 0.2182, 1.189, 0.2331, 1.013, 0.2331, 1.459, -0.5254, 1.335, -0.4008, 1.324, -0.4114, 1.449, -0.536, 1.028, 0.202, 1.043, 0.202, 1.043, 0.02581, 1.028, 0.02581, 1.137, -0.4008, 1.013, -0.5254, 1.023, -0.536, 1.148, -0.4114, 1.028, 0.02581, 1.028, 0.202, 1.013, 0.202, 1.013, 0.02581])
me_floor_002.materials.append(mat_floor)
me_floor_002.use_remesh_fix_poles = True
me_floor_002.use_remesh_preserve_attributes = False
me_floor_002.use_mirror_vertex_groups = False
me_floor_002.update()
me_floor_002.normals_split_custom_set([tuple(v) for v in zip(*[iter([0.7173, 0.2971, 0.6303, 0.2971, 0.7173, 0.6303, -0.2971, 0.7173, 0.6303, -0.7173, 0.2971, 0.6303, -0.7173, -0.2971, 0.6303, -0.3922, -0.3922, 0.832, 0.3922, -0.3922, 0.832, 0.7173, -0.2971, 0.6303, 0.7173, -0.2971, -0.6303, 0.3922, -0.3922, -0.832, -0.3922, -0.3922, -0.832, -0.7173, -0.2971, -0.6303, -0.7173, 0.2971, -0.6303, -0.2971, 0.7173, -0.6303, 0.2971, 0.7173, -0.6303, 0.7173, 0.2971, -0.6303, 0.7173, 0.2971, -0.6303, 0.2971, 0.7173, -0.6303, 0.2971, 0.7173, 0.6303, 0.7173, 0.2971, 0.6303, 0.2971, 0.7173, -0.6303, -0.2971, 0.7173, -0.6303, -0.2971, 0.7173, 0.6303, 0.2971, 0.7173, 0.6303, -0.2971, 0.7173, -0.6303, -0.7173, 0.2971, -0.6303, -0.7173, 0.2971, 0.6303, -0.2971, 0.7173, 0.6303, -0.7173, 0.2971, -0.6303, -0.7173, -0.2971, -0.6303, -0.7173, -0.2971, 0.6303, -0.7173, 0.2971, 0.6303, -0.7173, -0.2971, -0.6303, -0.3922, -0.3922, -0.832, -0.3922, -0.3922, 0.832, -0.7173, -0.2971, 0.6303, 0.0, 1.0, 0.0, 0.0, 1.0, 0.0, 0.0, 1.0, 0.0, 0.0, 1.0, 0.0, 0.3922, -0.3922, -0.832, 0.7173, -0.2971, -0.6303, 0.7173, -0.2971, 0.6303, 0.3922, -0.3922, 0.832, 0.7173, -0.2971, -0.6303, 0.7173, 0.2971, -0.6303, 0.7173, 0.2971, 0.6303, 0.7173, -0.2971, 0.6303])] * 3)])

# ---- objects
ob_outerwall = bpy.data.objects.new('OuterWall', me_outerwalls)
ob_floor = bpy.data.objects.new('Floor', me_floor)
ob_centrewalls = bpy.data.objects.new('CentreWalls', me_centrewalls)
ob_lava = bpy.data.objects.new('Lava', me_lava)
ob_centrewalls_001 = bpy.data.objects.new('CentreWalls.001', me_centrewalls_001)
ob_centrewalls_002 = bpy.data.objects.new('CentreWalls.002', me_centrewalls_002)
ob_centrewalls_003 = bpy.data.objects.new('CentreWalls.003', me_centrewalls_003)
ob_ramp = bpy.data.objects.new('Ramp', me_floor_001)
ob_floorcenter = bpy.data.objects.new('FloorCenter', me_floor_002)

# ---- transforms, parenting, visibility, modifiers, constraints
ob_outerwall.location = (0.0, 0.0, 0.0)
ob_outerwall.color = (0.8, 0.8, 0.8, 1.0)
ob_outerwall.lineart.crease_threshold = 0.0
ob_floor.location = (0.0, 0.0, 0.0)
ob_floor.color = (0.8, 0.8, 0.8, 1.0)
ob_floor.lineart.crease_threshold = 0.0
ob_centrewalls.location = (0.0, 0.0, 0.0)
ob_centrewalls.lineart.crease_threshold = 0.0
ob_lava.location = (0.0, 0.0, 0.0)
ob_lava.color = (0.8, 0.8, 0.8, 1.0)
ob_lava.lineart.crease_threshold = 0.0
ob_centrewalls_001.location = (0.0, 0.0, 0.0)
ob_centrewalls_001.lineart.crease_threshold = 0.0
ob_centrewalls_002.location = (0.0, 0.0, 0.0)
ob_centrewalls_002.lineart.crease_threshold = 0.0
ob_centrewalls_003.location = (0.0, 0.0, 0.0)
ob_centrewalls_003.lineart.crease_threshold = 0.0
ob_ramp.location = (0.0, 0.0, 0.0)
ob_ramp.color = (0.8, 0.8, 0.8, 1.0)
ob_ramp.lineart.crease_threshold = 0.0
ob_floorcenter.location = (0.0, 0.0, 0.0)
ob_floorcenter.color = (0.8, 0.8, 0.8, 1.0)
ob_floorcenter.lineart.crease_threshold = 0.0

# ---- collection membership
col_collection.objects.link(ob_outerwall)
col_collection.objects.link(ob_floor)
col_collection.objects.link(ob_centrewalls)
col_collection.objects.link(ob_lava)
col_collection.objects.link(ob_centrewalls_001)
col_collection.objects.link(ob_centrewalls_002)
col_collection.objects.link(ob_centrewalls_003)
col_collection.objects.link(ob_ramp)
col_collection.objects.link(ob_floorcenter)

# ---- scene / render settings (as saved in the file)
scene.frame_start = 1; scene.frame_end = 250; scene.frame_set(0)
scene.render.engine = 'CYCLES'
scene.render.fps = 30
scene.cycles.use_denoising = False
scene.cycles.samples = 128
scene.cycles.sampling_pattern = 'TABULATED_SOBOL'
scene.cycles.use_light_tree = False
scene.view_settings.view_transform = 'Filmic'
bpy.context.view_layer.update()

# ---- added for rendering (the .blend has no active camera): camera
cam_auto = bpy.data.cameras.new('AutoCamera')
cam_auto.lens = 50.0
cam_auto.sensor_width = 36.0
cam_auto.clip_end = 3245.16
ob_auto_camera = bpy.data.objects.new('AutoCamera', cam_auto)
scene.collection.objects.link(ob_auto_camera)
ob_auto_camera.location = (184.899, -221.93, 152.286)
ob_auto_camera.rotation_euler = (1.09748, -7.21219e-08, 0.694738)
scene.camera = ob_auto_camera
bpy.context.view_layer.update()
